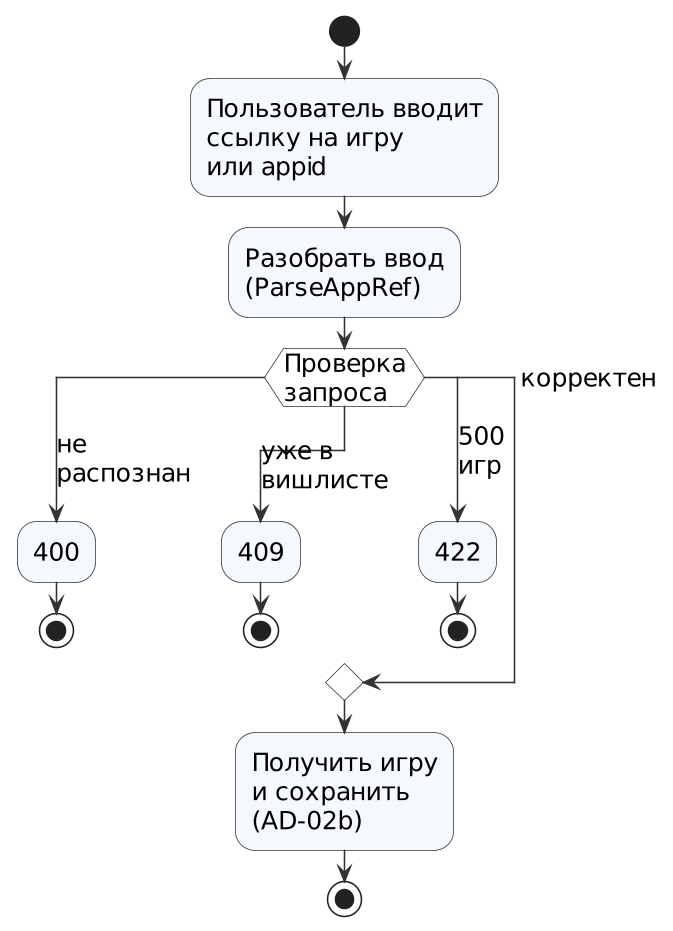

The diagram above was rendered by PlantUML. Its source (embedded in the PNG):
@startuml ad-02a-add-check
skinparamlocked dpi 150
' AD-02a. Добавление игры (UC-05): проверка запроса.
' Реализовано в итерации 1 (F-05), internal/app/wishlist.go.
!include _style.iuml

start
:Пользователь вводит\nссылку на игру\nили appid;
:Разобрать ввод\n(ParseAppRef);
switch (Проверка\nзапроса)
case (не\nраспознан)
  :400;
  stop
case (уже в\nвишлисте)
  :409;
  stop
case (500\nигр)
  :422;
  stop
case (корректен)
endswitch
:Получить игру\nи сохранить\n(AD-02b);
stop
@enduml